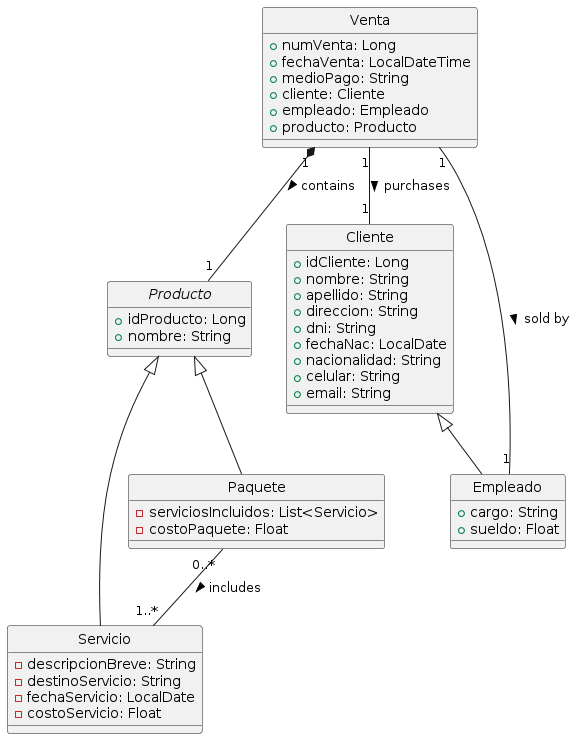

The diagram above was rendered by PlantUML. Its source (embedded in the PNG):
@startuml
skinparam style strictuml

' Define abstract class Producto
abstract class Producto {
  + idProducto: Long
  + nombre: String
}

' Extend Producto to Servicio
class Servicio {
  - descripcionBreve: String
  - destinoServicio: String
  - fechaServicio: LocalDate
  - costoServicio: Float
}

' Extend Producto to Paquete
class Paquete {
  - serviciosIncluidos: List<Servicio>
  - costoPaquete: Float
}

' Define Cliente class
class Cliente {
  + idCliente: Long
  + nombre: String
  + apellido: String
  + direccion: String
  + dni: String
  + fechaNac: LocalDate
  + nacionalidad: String
  + celular: String
  + email: String
}

' Define Empleado class which inherits Cliente
class Empleado extends Cliente {
  + cargo: String
  + sueldo: Float
}

' Define Venta class
class Venta {
  + numVenta: Long
  + fechaVenta: LocalDateTime
  + medioPago: String
  + cliente: Cliente
  + empleado: Empleado
  + producto: Producto
}

' Associations
Producto <|-- Servicio
Producto <|-- Paquete
Venta "1" *-- "1" Producto : contains >
Venta "1" -- "1" Cliente : purchases >
Venta "1" -- "1" Empleado : sold by >
Paquete "0..*" -- "1..*" Servicio : includes >
@enduml